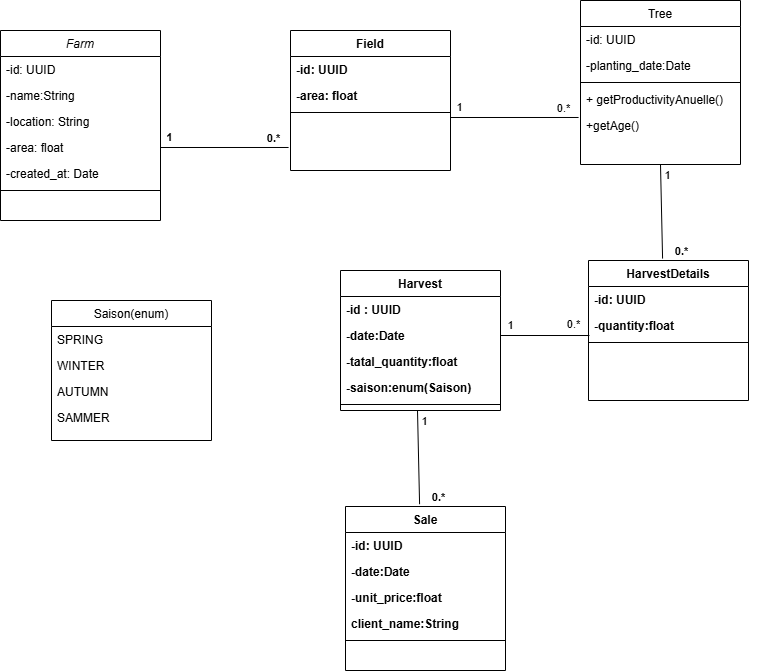

The diagram above was exported from draw.io. Its source (the exported page's mxGraphModel, read from the mxfile embedded in the PNG):
<mxGraphModel dx="1434" dy="738" grid="1" gridSize="10" guides="1" tooltips="1" connect="1" arrows="1" fold="1" page="1" pageScale="1" pageWidth="827" pageHeight="1169" math="0" shadow="0">
  <root>
    <mxCell id="WIyWlLk6GJQsqaUBKTNV-0" />
    <mxCell id="WIyWlLk6GJQsqaUBKTNV-1" parent="WIyWlLk6GJQsqaUBKTNV-0" />
    <mxCell id="zkfFHV4jXpPFQw0GAbJ--0" value="Farm" style="swimlane;fontStyle=2;align=center;verticalAlign=top;childLayout=stackLayout;horizontal=1;startSize=26;horizontalStack=0;resizeParent=1;resizeLast=0;collapsible=1;marginBottom=0;rounded=0;shadow=0;strokeWidth=1;" parent="WIyWlLk6GJQsqaUBKTNV-1" vertex="1">
      <mxGeometry x="220" y="120" width="160" height="190" as="geometry">
        <mxRectangle x="230" y="140" width="160" height="26" as="alternateBounds" />
      </mxGeometry>
    </mxCell>
    <mxCell id="zkfFHV4jXpPFQw0GAbJ--1" value="-id: UUID" style="text;align=left;verticalAlign=top;spacingLeft=4;spacingRight=4;overflow=hidden;rotatable=0;points=[[0,0.5],[1,0.5]];portConstraint=eastwest;" parent="zkfFHV4jXpPFQw0GAbJ--0" vertex="1">
      <mxGeometry y="26" width="160" height="26" as="geometry" />
    </mxCell>
    <mxCell id="zkfFHV4jXpPFQw0GAbJ--2" value="-name:String" style="text;align=left;verticalAlign=top;spacingLeft=4;spacingRight=4;overflow=hidden;rotatable=0;points=[[0,0.5],[1,0.5]];portConstraint=eastwest;rounded=0;shadow=0;html=0;" parent="zkfFHV4jXpPFQw0GAbJ--0" vertex="1">
      <mxGeometry y="52" width="160" height="26" as="geometry" />
    </mxCell>
    <mxCell id="zkfFHV4jXpPFQw0GAbJ--3" value="-location: String" style="text;align=left;verticalAlign=top;spacingLeft=4;spacingRight=4;overflow=hidden;rotatable=0;points=[[0,0.5],[1,0.5]];portConstraint=eastwest;rounded=0;shadow=0;html=0;" parent="zkfFHV4jXpPFQw0GAbJ--0" vertex="1">
      <mxGeometry y="78" width="160" height="26" as="geometry" />
    </mxCell>
    <mxCell id="HKMx3WNdJLgb0d72aFvz-0" value="-area: float" style="text;align=left;verticalAlign=top;spacingLeft=4;spacingRight=4;overflow=hidden;rotatable=0;points=[[0,0.5],[1,0.5]];portConstraint=eastwest;rounded=0;shadow=0;html=0;" parent="zkfFHV4jXpPFQw0GAbJ--0" vertex="1">
      <mxGeometry y="104" width="160" height="26" as="geometry" />
    </mxCell>
    <mxCell id="HKMx3WNdJLgb0d72aFvz-1" value="-created_at: Date" style="text;align=left;verticalAlign=top;spacingLeft=4;spacingRight=4;overflow=hidden;rotatable=0;points=[[0,0.5],[1,0.5]];portConstraint=eastwest;rounded=0;shadow=0;html=0;" parent="zkfFHV4jXpPFQw0GAbJ--0" vertex="1">
      <mxGeometry y="130" width="160" height="26" as="geometry" />
    </mxCell>
    <mxCell id="zkfFHV4jXpPFQw0GAbJ--4" value="" style="line;html=1;strokeWidth=1;align=left;verticalAlign=middle;spacingTop=-1;spacingLeft=3;spacingRight=3;rotatable=0;labelPosition=right;points=[];portConstraint=eastwest;" parent="zkfFHV4jXpPFQw0GAbJ--0" vertex="1">
      <mxGeometry y="156" width="160" height="8" as="geometry" />
    </mxCell>
    <mxCell id="zkfFHV4jXpPFQw0GAbJ--6" value="Saison(enum)" style="swimlane;fontStyle=0;align=center;verticalAlign=top;childLayout=stackLayout;horizontal=1;startSize=26;horizontalStack=0;resizeParent=1;resizeLast=0;collapsible=1;marginBottom=0;rounded=0;shadow=0;strokeWidth=1;" parent="WIyWlLk6GJQsqaUBKTNV-1" vertex="1">
      <mxGeometry x="271" y="390" width="160" height="140" as="geometry">
        <mxRectangle x="130" y="380" width="160" height="26" as="alternateBounds" />
      </mxGeometry>
    </mxCell>
    <mxCell id="zkfFHV4jXpPFQw0GAbJ--7" value="SPRING" style="text;align=left;verticalAlign=top;spacingLeft=4;spacingRight=4;overflow=hidden;rotatable=0;points=[[0,0.5],[1,0.5]];portConstraint=eastwest;" parent="zkfFHV4jXpPFQw0GAbJ--6" vertex="1">
      <mxGeometry y="26" width="160" height="26" as="geometry" />
    </mxCell>
    <mxCell id="HKMx3WNdJLgb0d72aFvz-52" value="WINTER" style="text;align=left;verticalAlign=top;spacingLeft=4;spacingRight=4;overflow=hidden;rotatable=0;points=[[0,0.5],[1,0.5]];portConstraint=eastwest;" parent="zkfFHV4jXpPFQw0GAbJ--6" vertex="1">
      <mxGeometry y="52" width="160" height="26" as="geometry" />
    </mxCell>
    <mxCell id="zkfFHV4jXpPFQw0GAbJ--8" value="AUTUMN" style="text;align=left;verticalAlign=top;spacingLeft=4;spacingRight=4;overflow=hidden;rotatable=0;points=[[0,0.5],[1,0.5]];portConstraint=eastwest;rounded=0;shadow=0;html=0;" parent="zkfFHV4jXpPFQw0GAbJ--6" vertex="1">
      <mxGeometry y="78" width="160" height="26" as="geometry" />
    </mxCell>
    <mxCell id="HKMx3WNdJLgb0d72aFvz-53" value="SAMMER" style="text;align=left;verticalAlign=top;spacingLeft=4;spacingRight=4;overflow=hidden;rotatable=0;points=[[0,0.5],[1,0.5]];portConstraint=eastwest;" parent="zkfFHV4jXpPFQw0GAbJ--6" vertex="1">
      <mxGeometry y="104" width="160" height="26" as="geometry" />
    </mxCell>
    <mxCell id="zkfFHV4jXpPFQw0GAbJ--17" value="Field" style="swimlane;fontStyle=1;align=center;verticalAlign=top;childLayout=stackLayout;horizontal=1;startSize=26;horizontalStack=0;resizeParent=1;resizeLast=0;collapsible=1;marginBottom=0;rounded=0;shadow=0;strokeWidth=1;" parent="WIyWlLk6GJQsqaUBKTNV-1" vertex="1">
      <mxGeometry x="510" y="120" width="160" height="140" as="geometry">
        <mxRectangle x="550" y="140" width="160" height="26" as="alternateBounds" />
      </mxGeometry>
    </mxCell>
    <mxCell id="HKMx3WNdJLgb0d72aFvz-7" value="-id: UUID" style="text;align=left;verticalAlign=top;spacingLeft=4;spacingRight=4;overflow=hidden;rotatable=0;points=[[0,0.5],[1,0.5]];portConstraint=eastwest;fontStyle=1" parent="zkfFHV4jXpPFQw0GAbJ--17" vertex="1">
      <mxGeometry y="26" width="160" height="26" as="geometry" />
    </mxCell>
    <mxCell id="HKMx3WNdJLgb0d72aFvz-9" value="-area: float" style="text;align=left;verticalAlign=top;spacingLeft=4;spacingRight=4;overflow=hidden;rotatable=0;points=[[0,0.5],[1,0.5]];portConstraint=eastwest;rounded=0;shadow=0;html=0;fontStyle=1" parent="zkfFHV4jXpPFQw0GAbJ--17" vertex="1">
      <mxGeometry y="52" width="160" height="26" as="geometry" />
    </mxCell>
    <mxCell id="zkfFHV4jXpPFQw0GAbJ--23" value="" style="line;html=1;strokeWidth=1;align=left;verticalAlign=middle;spacingTop=-1;spacingLeft=3;spacingRight=3;rotatable=0;labelPosition=right;points=[];portConstraint=eastwest;fontStyle=1" parent="zkfFHV4jXpPFQw0GAbJ--17" vertex="1">
      <mxGeometry y="78" width="160" height="8" as="geometry" />
    </mxCell>
    <mxCell id="HKMx3WNdJLgb0d72aFvz-2" value="" style="endArrow=none;html=1;rounded=0;exitX=1;exitY=0.5;exitDx=0;exitDy=0;entryX=-0.012;entryY=1.192;entryDx=0;entryDy=0;entryPerimeter=0;fontStyle=1" parent="WIyWlLk6GJQsqaUBKTNV-1" source="HKMx3WNdJLgb0d72aFvz-0" edge="1">
      <mxGeometry width="50" height="50" relative="1" as="geometry">
        <mxPoint x="390" y="410" as="sourcePoint" />
        <mxPoint x="508.0799999999999" y="236.99199999999996" as="targetPoint" />
      </mxGeometry>
    </mxCell>
    <mxCell id="HKMx3WNdJLgb0d72aFvz-3" value="&lt;font style=&quot;vertical-align: inherit;&quot;&gt;&lt;font style=&quot;vertical-align: inherit;&quot;&gt;1&lt;/font&gt;&lt;/font&gt;" style="edgeLabel;html=1;align=center;verticalAlign=middle;resizable=0;points=[];fontStyle=1" parent="HKMx3WNdJLgb0d72aFvz-2" connectable="0" vertex="1">
      <mxGeometry x="-0.7812" y="4" relative="1" as="geometry">
        <mxPoint x="-5" y="-6" as="offset" />
      </mxGeometry>
    </mxCell>
    <mxCell id="HKMx3WNdJLgb0d72aFvz-6" value="&lt;font style=&quot;vertical-align: inherit;&quot;&gt;&lt;font style=&quot;vertical-align: inherit;&quot;&gt;0.*&lt;/font&gt;&lt;/font&gt;" style="edgeLabel;html=1;align=center;verticalAlign=middle;resizable=0;points=[];fontStyle=1" parent="HKMx3WNdJLgb0d72aFvz-2" connectable="0" vertex="1">
      <mxGeometry x="0.5938" y="-1" relative="1" as="geometry">
        <mxPoint x="10" y="-10" as="offset" />
      </mxGeometry>
    </mxCell>
    <mxCell id="HKMx3WNdJLgb0d72aFvz-10" value="Tree" style="swimlane;fontStyle=0;align=center;verticalAlign=top;childLayout=stackLayout;horizontal=1;startSize=26;horizontalStack=0;resizeParent=1;resizeLast=0;collapsible=1;marginBottom=0;rounded=0;shadow=0;strokeWidth=1;" parent="WIyWlLk6GJQsqaUBKTNV-1" vertex="1">
      <mxGeometry x="800" y="90" width="160" height="164" as="geometry">
        <mxRectangle x="550" y="140" width="160" height="26" as="alternateBounds" />
      </mxGeometry>
    </mxCell>
    <mxCell id="HKMx3WNdJLgb0d72aFvz-11" value="-id: UUID" style="text;align=left;verticalAlign=top;spacingLeft=4;spacingRight=4;overflow=hidden;rotatable=0;points=[[0,0.5],[1,0.5]];portConstraint=eastwest;" parent="HKMx3WNdJLgb0d72aFvz-10" vertex="1">
      <mxGeometry y="26" width="160" height="26" as="geometry" />
    </mxCell>
    <mxCell id="HKMx3WNdJLgb0d72aFvz-12" value="-planting_date:Date" style="text;align=left;verticalAlign=top;spacingLeft=4;spacingRight=4;overflow=hidden;rotatable=0;points=[[0,0.5],[1,0.5]];portConstraint=eastwest;rounded=0;shadow=0;html=0;" parent="HKMx3WNdJLgb0d72aFvz-10" vertex="1">
      <mxGeometry y="52" width="160" height="26" as="geometry" />
    </mxCell>
    <mxCell id="HKMx3WNdJLgb0d72aFvz-13" value="" style="line;html=1;strokeWidth=1;align=left;verticalAlign=middle;spacingTop=-1;spacingLeft=3;spacingRight=3;rotatable=0;labelPosition=right;points=[];portConstraint=eastwest;" parent="HKMx3WNdJLgb0d72aFvz-10" vertex="1">
      <mxGeometry y="78" width="160" height="8" as="geometry" />
    </mxCell>
    <mxCell id="HKMx3WNdJLgb0d72aFvz-17" value="+ getProductivityAnuelle()" style="text;align=left;verticalAlign=top;spacingLeft=4;spacingRight=4;overflow=hidden;rotatable=0;points=[[0,0.5],[1,0.5]];portConstraint=eastwest;rounded=0;shadow=0;html=0;" parent="HKMx3WNdJLgb0d72aFvz-10" vertex="1">
      <mxGeometry y="86" width="160" height="26" as="geometry" />
    </mxCell>
    <mxCell id="HKMx3WNdJLgb0d72aFvz-18" value="+getAge()" style="text;align=left;verticalAlign=top;spacingLeft=4;spacingRight=4;overflow=hidden;rotatable=0;points=[[0,0.5],[1,0.5]];portConstraint=eastwest;rounded=0;shadow=0;html=0;" parent="HKMx3WNdJLgb0d72aFvz-10" vertex="1">
      <mxGeometry y="112" width="160" height="26" as="geometry" />
    </mxCell>
    <mxCell id="HKMx3WNdJLgb0d72aFvz-14" value="" style="endArrow=none;html=1;rounded=0;exitX=1;exitY=0.5;exitDx=0;exitDy=0;entryX=-0.012;entryY=1.192;entryDx=0;entryDy=0;entryPerimeter=0;" parent="WIyWlLk6GJQsqaUBKTNV-1" edge="1">
      <mxGeometry width="50" height="50" relative="1" as="geometry">
        <mxPoint x="670" y="207" as="sourcePoint" />
        <mxPoint x="798.0799999999999" y="206.99199999999996" as="targetPoint" />
      </mxGeometry>
    </mxCell>
    <mxCell id="HKMx3WNdJLgb0d72aFvz-15" value="&lt;font style=&quot;vertical-align: inherit;&quot;&gt;&lt;font style=&quot;vertical-align: inherit;&quot;&gt;1&lt;/font&gt;&lt;/font&gt;" style="edgeLabel;html=1;align=center;verticalAlign=middle;resizable=0;points=[];" parent="HKMx3WNdJLgb0d72aFvz-14" connectable="0" vertex="1">
      <mxGeometry x="-0.7812" y="4" relative="1" as="geometry">
        <mxPoint x="-5" y="-6" as="offset" />
      </mxGeometry>
    </mxCell>
    <mxCell id="HKMx3WNdJLgb0d72aFvz-16" value="&lt;font style=&quot;vertical-align: inherit;&quot;&gt;&lt;font style=&quot;vertical-align: inherit;&quot;&gt;0.*&lt;/font&gt;&lt;/font&gt;" style="edgeLabel;html=1;align=center;verticalAlign=middle;resizable=0;points=[];" parent="HKMx3WNdJLgb0d72aFvz-14" connectable="0" vertex="1">
      <mxGeometry x="0.5938" y="-1" relative="1" as="geometry">
        <mxPoint x="10" y="-10" as="offset" />
      </mxGeometry>
    </mxCell>
    <mxCell id="HKMx3WNdJLgb0d72aFvz-19" value="HarvestDetails" style="swimlane;fontStyle=1;align=center;verticalAlign=top;childLayout=stackLayout;horizontal=1;startSize=26;horizontalStack=0;resizeParent=1;resizeLast=0;collapsible=1;marginBottom=0;rounded=0;shadow=0;strokeWidth=1;" parent="WIyWlLk6GJQsqaUBKTNV-1" vertex="1">
      <mxGeometry x="808" y="350" width="160" height="140" as="geometry">
        <mxRectangle x="550" y="140" width="160" height="26" as="alternateBounds" />
      </mxGeometry>
    </mxCell>
    <mxCell id="HKMx3WNdJLgb0d72aFvz-20" value="-id: UUID" style="text;align=left;verticalAlign=top;spacingLeft=4;spacingRight=4;overflow=hidden;rotatable=0;points=[[0,0.5],[1,0.5]];portConstraint=eastwest;fontStyle=1" parent="HKMx3WNdJLgb0d72aFvz-19" vertex="1">
      <mxGeometry y="26" width="160" height="26" as="geometry" />
    </mxCell>
    <mxCell id="HKMx3WNdJLgb0d72aFvz-21" value="-quantity:float" style="text;align=left;verticalAlign=top;spacingLeft=4;spacingRight=4;overflow=hidden;rotatable=0;points=[[0,0.5],[1,0.5]];portConstraint=eastwest;rounded=0;shadow=0;html=0;fontStyle=1" parent="HKMx3WNdJLgb0d72aFvz-19" vertex="1">
      <mxGeometry y="52" width="160" height="26" as="geometry" />
    </mxCell>
    <mxCell id="HKMx3WNdJLgb0d72aFvz-22" value="" style="line;html=1;strokeWidth=1;align=left;verticalAlign=middle;spacingTop=-1;spacingLeft=3;spacingRight=3;rotatable=0;labelPosition=right;points=[];portConstraint=eastwest;fontStyle=1" parent="HKMx3WNdJLgb0d72aFvz-19" vertex="1">
      <mxGeometry y="78" width="160" height="8" as="geometry" />
    </mxCell>
    <mxCell id="HKMx3WNdJLgb0d72aFvz-23" value="&lt;font style=&quot;vertical-align: inherit;&quot;&gt;&lt;font style=&quot;vertical-align: inherit;&quot;&gt;0.*&lt;/font&gt;&lt;/font&gt;" style="edgeLabel;html=1;align=center;verticalAlign=middle;resizable=0;points=[];fontStyle=1" parent="WIyWlLk6GJQsqaUBKTNV-1" connectable="0" vertex="1">
      <mxGeometry x="900.0000622619918" y="340.0036289799481" as="geometry" />
    </mxCell>
    <mxCell id="HKMx3WNdJLgb0d72aFvz-24" value="&lt;font style=&quot;vertical-align: inherit;&quot;&gt;&lt;font style=&quot;vertical-align: inherit;&quot;&gt;1&lt;/font&gt;&lt;/font&gt;" style="edgeLabel;html=1;align=center;verticalAlign=middle;resizable=0;points=[];" parent="WIyWlLk6GJQsqaUBKTNV-1" connectable="0" vertex="1">
      <mxGeometry x="976.9997501288435" y="349.99912555433787" as="geometry">
        <mxPoint x="-90" y="-85" as="offset" />
      </mxGeometry>
    </mxCell>
    <mxCell id="HKMx3WNdJLgb0d72aFvz-25" value="" style="endArrow=none;html=1;rounded=0;entryX=0.5;entryY=1;entryDx=0;entryDy=0;exitX=0.463;exitY=-0.014;exitDx=0;exitDy=0;exitPerimeter=0;" parent="WIyWlLk6GJQsqaUBKTNV-1" source="HKMx3WNdJLgb0d72aFvz-19" target="HKMx3WNdJLgb0d72aFvz-10" edge="1">
      <mxGeometry width="50" height="50" relative="1" as="geometry">
        <mxPoint x="390" y="410" as="sourcePoint" />
        <mxPoint x="440" y="360" as="targetPoint" />
      </mxGeometry>
    </mxCell>
    <mxCell id="HKMx3WNdJLgb0d72aFvz-26" value="Harvest" style="swimlane;fontStyle=1;align=center;verticalAlign=top;childLayout=stackLayout;horizontal=1;startSize=26;horizontalStack=0;resizeParent=1;resizeLast=0;collapsible=1;marginBottom=0;rounded=0;shadow=0;strokeWidth=1;" parent="WIyWlLk6GJQsqaUBKTNV-1" vertex="1">
      <mxGeometry x="560" y="360" width="160" height="140" as="geometry">
        <mxRectangle x="550" y="140" width="160" height="26" as="alternateBounds" />
      </mxGeometry>
    </mxCell>
    <mxCell id="HKMx3WNdJLgb0d72aFvz-27" value="-id : UUID" style="text;align=left;verticalAlign=top;spacingLeft=4;spacingRight=4;overflow=hidden;rotatable=0;points=[[0,0.5],[1,0.5]];portConstraint=eastwest;fontStyle=1" parent="HKMx3WNdJLgb0d72aFvz-26" vertex="1">
      <mxGeometry y="26" width="160" height="26" as="geometry" />
    </mxCell>
    <mxCell id="HKMx3WNdJLgb0d72aFvz-28" value="-date:Date" style="text;align=left;verticalAlign=top;spacingLeft=4;spacingRight=4;overflow=hidden;rotatable=0;points=[[0,0.5],[1,0.5]];portConstraint=eastwest;rounded=0;shadow=0;html=0;fontStyle=1" parent="HKMx3WNdJLgb0d72aFvz-26" vertex="1">
      <mxGeometry y="52" width="160" height="26" as="geometry" />
    </mxCell>
    <mxCell id="HKMx3WNdJLgb0d72aFvz-31" value="-tatal_quantity:float" style="text;align=left;verticalAlign=top;spacingLeft=4;spacingRight=4;overflow=hidden;rotatable=0;points=[[0,0.5],[1,0.5]];portConstraint=eastwest;rounded=0;shadow=0;html=0;fontStyle=1" parent="HKMx3WNdJLgb0d72aFvz-26" vertex="1">
      <mxGeometry y="78" width="160" height="26" as="geometry" />
    </mxCell>
    <mxCell id="HKMx3WNdJLgb0d72aFvz-37" value="-saison:enum(Saison)" style="text;align=left;verticalAlign=top;spacingLeft=4;spacingRight=4;overflow=hidden;rotatable=0;points=[[0,0.5],[1,0.5]];portConstraint=eastwest;rounded=0;shadow=0;html=0;fontStyle=1" parent="HKMx3WNdJLgb0d72aFvz-26" vertex="1">
      <mxGeometry y="104" width="160" height="26" as="geometry" />
    </mxCell>
    <mxCell id="HKMx3WNdJLgb0d72aFvz-29" value="" style="line;html=1;strokeWidth=1;align=left;verticalAlign=middle;spacingTop=-1;spacingLeft=3;spacingRight=3;rotatable=0;labelPosition=right;points=[];portConstraint=eastwest;fontStyle=1" parent="HKMx3WNdJLgb0d72aFvz-26" vertex="1">
      <mxGeometry y="130" width="160" height="8" as="geometry" />
    </mxCell>
    <mxCell id="HKMx3WNdJLgb0d72aFvz-30" value="&lt;font style=&quot;vertical-align: inherit;&quot;&gt;&lt;font style=&quot;vertical-align: inherit;&quot;&gt;1&lt;/font&gt;&lt;/font&gt;" style="edgeLabel;html=1;align=center;verticalAlign=middle;resizable=0;points=[];" parent="WIyWlLk6GJQsqaUBKTNV-1" connectable="0" vertex="1">
      <mxGeometry x="819.9997501288435" y="499.99912555433787" as="geometry">
        <mxPoint x="-90" y="-85" as="offset" />
      </mxGeometry>
    </mxCell>
    <mxCell id="HKMx3WNdJLgb0d72aFvz-38" value="" style="endArrow=none;html=1;rounded=0;entryX=0.006;entryY=0.885;entryDx=0;entryDy=0;exitX=1;exitY=0.5;exitDx=0;exitDy=0;entryPerimeter=0;" parent="WIyWlLk6GJQsqaUBKTNV-1" source="HKMx3WNdJLgb0d72aFvz-28" target="HKMx3WNdJLgb0d72aFvz-21" edge="1">
      <mxGeometry width="50" height="50" relative="1" as="geometry">
        <mxPoint x="390" y="410" as="sourcePoint" />
        <mxPoint x="440" y="360" as="targetPoint" />
      </mxGeometry>
    </mxCell>
    <mxCell id="HKMx3WNdJLgb0d72aFvz-39" value="&lt;font style=&quot;vertical-align: inherit;&quot;&gt;&lt;font style=&quot;vertical-align: inherit;&quot;&gt;0.*&lt;/font&gt;&lt;/font&gt;" style="edgeLabel;html=1;align=center;verticalAlign=middle;resizable=0;points=[];" parent="HKMx3WNdJLgb0d72aFvz-38" connectable="0" vertex="1">
      <mxGeometry x="0.6412" y="-2" relative="1" as="geometry">
        <mxPoint y="-14" as="offset" />
      </mxGeometry>
    </mxCell>
    <mxCell id="HKMx3WNdJLgb0d72aFvz-40" value="Sale" style="swimlane;fontStyle=1;align=center;verticalAlign=top;childLayout=stackLayout;horizontal=1;startSize=26;horizontalStack=0;resizeParent=1;resizeLast=0;collapsible=1;marginBottom=0;rounded=0;shadow=0;strokeWidth=1;" parent="WIyWlLk6GJQsqaUBKTNV-1" vertex="1">
      <mxGeometry x="565" y="596" width="160" height="164" as="geometry">
        <mxRectangle x="550" y="140" width="160" height="26" as="alternateBounds" />
      </mxGeometry>
    </mxCell>
    <mxCell id="HKMx3WNdJLgb0d72aFvz-41" value="-id: UUID" style="text;align=left;verticalAlign=top;spacingLeft=4;spacingRight=4;overflow=hidden;rotatable=0;points=[[0,0.5],[1,0.5]];portConstraint=eastwest;fontStyle=1" parent="HKMx3WNdJLgb0d72aFvz-40" vertex="1">
      <mxGeometry y="26" width="160" height="26" as="geometry" />
    </mxCell>
    <mxCell id="HKMx3WNdJLgb0d72aFvz-49" value="-date:Date" style="text;align=left;verticalAlign=top;spacingLeft=4;spacingRight=4;overflow=hidden;rotatable=0;points=[[0,0.5],[1,0.5]];portConstraint=eastwest;rounded=0;shadow=0;html=0;fontStyle=1" parent="HKMx3WNdJLgb0d72aFvz-40" vertex="1">
      <mxGeometry y="52" width="160" height="26" as="geometry" />
    </mxCell>
    <mxCell id="HKMx3WNdJLgb0d72aFvz-50" value="-unit_price:float" style="text;align=left;verticalAlign=top;spacingLeft=4;spacingRight=4;overflow=hidden;rotatable=0;points=[[0,0.5],[1,0.5]];portConstraint=eastwest;rounded=0;shadow=0;html=0;fontStyle=1" parent="HKMx3WNdJLgb0d72aFvz-40" vertex="1">
      <mxGeometry y="78" width="160" height="26" as="geometry" />
    </mxCell>
    <mxCell id="HKMx3WNdJLgb0d72aFvz-51" value="client_name:String" style="text;align=left;verticalAlign=top;spacingLeft=4;spacingRight=4;overflow=hidden;rotatable=0;points=[[0,0.5],[1,0.5]];portConstraint=eastwest;rounded=0;shadow=0;html=0;fontStyle=1" parent="HKMx3WNdJLgb0d72aFvz-40" vertex="1">
      <mxGeometry y="104" width="160" height="26" as="geometry" />
    </mxCell>
    <mxCell id="HKMx3WNdJLgb0d72aFvz-43" value="" style="line;html=1;strokeWidth=1;align=left;verticalAlign=middle;spacingTop=-1;spacingLeft=3;spacingRight=3;rotatable=0;labelPosition=right;points=[];portConstraint=eastwest;fontStyle=1" parent="HKMx3WNdJLgb0d72aFvz-40" vertex="1">
      <mxGeometry y="130" width="160" height="8" as="geometry" />
    </mxCell>
    <mxCell id="HKMx3WNdJLgb0d72aFvz-44" value="&lt;font style=&quot;vertical-align: inherit;&quot;&gt;&lt;font style=&quot;vertical-align: inherit;&quot;&gt;0.*&lt;/font&gt;&lt;/font&gt;" style="edgeLabel;html=1;align=center;verticalAlign=middle;resizable=0;points=[];fontStyle=1" parent="WIyWlLk6GJQsqaUBKTNV-1" connectable="0" vertex="1">
      <mxGeometry x="657.0000622619918" y="586.0036289799481" as="geometry" />
    </mxCell>
    <mxCell id="HKMx3WNdJLgb0d72aFvz-45" value="&lt;font style=&quot;vertical-align: inherit;&quot;&gt;&lt;font style=&quot;vertical-align: inherit;&quot;&gt;1&lt;/font&gt;&lt;/font&gt;" style="edgeLabel;html=1;align=center;verticalAlign=middle;resizable=0;points=[];" parent="WIyWlLk6GJQsqaUBKTNV-1" connectable="0" vertex="1">
      <mxGeometry x="733.9997501288435" y="595.9991255543379" as="geometry">
        <mxPoint x="-90" y="-85" as="offset" />
      </mxGeometry>
    </mxCell>
    <mxCell id="HKMx3WNdJLgb0d72aFvz-46" value="" style="endArrow=none;html=1;rounded=0;entryX=0.5;entryY=1;entryDx=0;entryDy=0;exitX=0.463;exitY=-0.014;exitDx=0;exitDy=0;exitPerimeter=0;" parent="WIyWlLk6GJQsqaUBKTNV-1" source="HKMx3WNdJLgb0d72aFvz-40" edge="1">
      <mxGeometry width="50" height="50" relative="1" as="geometry">
        <mxPoint x="147" y="656" as="sourcePoint" />
        <mxPoint x="637" y="500" as="targetPoint" />
      </mxGeometry>
    </mxCell>
  </root>
</mxGraphModel>